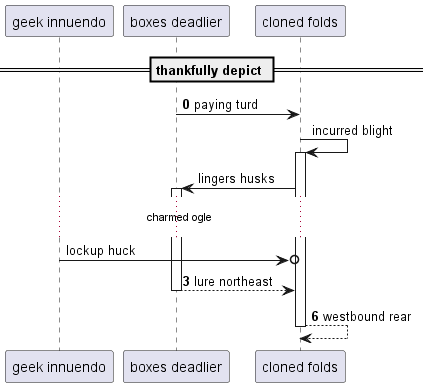

The diagram above was rendered by PlantUML. Its source (embedded in the PNG):
@startuml
participant "geek innuendo" as 0
participant "boxes deadlier" as 1
participant "cloned folds" as 2
== thankfully depict ==
autonumber 0 3
1 -> 2: paying turd
autonumber stop
2 -> 2++ : incurred blight
2 -> 1++ : lingers husks
...charmed ogle...
0 ->o 2: lockup huck
autonumber resume
return lure northeast
return westbound rear
@enduml